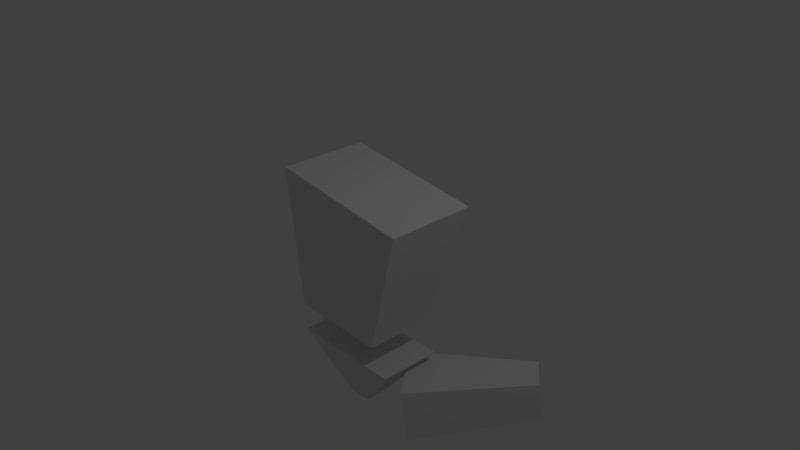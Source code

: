 # Source: crouchingggirl.blend  (saved by Blender 2.79.0; exported with 4.5.12 LTS)
import bpy
from mathutils import Matrix  # noqa: F401  (used for matrix-valued properties, if any)

bpy.ops.wm.read_factory_settings(use_empty=True)
scene = bpy.context.scene
scene.name = 'Scene'

# ---- collections
col_collection_1 = bpy.data.collections.new('Collection 1'); scene.collection.children.link(col_collection_1)

# ---- materials (node trees are filled in below, after node groups)
mat_material = bpy.data.materials.new('Material')
mat_material.alpha_threshold = 0.0
mat_material.use_transparent_shadow = False
mat_material.roughness = 0.5
mat_material.line_color = (0.0, 0.0, 0.0, 1.0)

# ---- material node trees

# ---- world
world_world = bpy.data.worlds.new('World'); scene.world = world_world
world_world.color = (0.05088, 0.05088, 0.05088)
world_world.use_sun_shadow = False
world_world.sun_shadow_jitter_overblur = 0.0
world_world.cycles.sampling_method = 'MANUAL'

# ---- cameras
cam_camera = bpy.data.cameras.new('Camera')
cam_camera.clip_end = 100.0
cam_camera.lens = 35.0
cam_camera.sensor_width = 32.0
cam_camera.sensor_height = 18.0
cam_camera.ortho_scale = 7.314
cam_camera.dof.focus_distance = 0.0
cam_camera.dof.aperture_fstop = 128.0

# ---- lights
light_lamp = bpy.data.lights.new('Lamp', 'POINT')
light_lamp.transmission_factor = 0.0
light_lamp.cutoff_distance = 30.0
light_lamp.energy = 100.0
light_lamp.shadow_buffer_clip_start = 1.001
light_lamp.shadow_soft_size = 0.1
light_lamp.shadow_maximum_resolution = 0.006
light_lamp.use_absolute_resolution = True

# ---- meshes
me_cube = bpy.data.meshes.new('Cube')
me_cube.from_pydata([(0.572, 0.7741, -0.9468), (0.572, -0.7741, -0.9468), (-0.797, -0.7741, -0.9024), (-0.797, 0.7741, -0.9024), (1.127, 1.0, 0.8539), (1.127, -1.0, 0.8539), (-0.8539, -1.0, 1.127), (-0.8539, 1.0, 1.127), (-0.1853, -0.3181, -2.144), (-0.8263, -0.7121, -1.335), (-0.1853, 0.3181, -2.144), (-0.8263, 0.7121, -1.335), (0.1369, -0.3181, -2.144), (0.7779, -0.7121, -1.335), (0.1369, 0.3181, -2.144), (0.7779, 0.7121, -1.335), (-1.237, 0.4068, -2.213), (-1.237, 0.235, -1.508), (-1.647, 3.077, -1.857), (-1.647, 2.955, -1.358), (-0.2841, 1.005, -2.157), (-0.2841, 0.8332, -1.451), (-1.141, 3.394, -1.827), (-1.141, 3.273, -1.328), (0.4705, 0.6704, -2.213), (0.3689, 0.6174, -1.508), (1.922, 2.121, -1.857), (1.85, 2.083, -1.358), (1.118, -0.6047, -2.157), (1.016, -0.6577, -1.451), (2.266, 1.444, -1.827), (2.194, 1.406, -1.328)], [], [(0, 1, 2, 3), (4, 7, 6, 5), (0, 4, 5, 1), (1, 5, 6, 2), (2, 6, 7, 3), (4, 0, 3, 7), (8, 9, 11, 10), (10, 11, 15, 14), (14, 15, 13, 12), (12, 13, 9, 8), (10, 14, 12, 8), (15, 11, 9, 13), (16, 17, 19, 18), (18, 19, 23, 22), (22, 23, 21, 20), (20, 21, 17, 16), (18, 22, 20, 16), (23, 19, 17, 21), (24, 25, 27, 26), (26, 27, 31, 30), (30, 31, 29, 28), (28, 29, 25, 24), (26, 30, 28, 24), (31, 27, 25, 29)])
me_cube.materials.append(mat_material)
me_cube.use_remesh_preserve_volume = False
me_cube.use_remesh_preserve_attributes = False
me_cube.use_mirror_vertex_groups = False
me_cube.update()

# ---- objects
ob_cube = bpy.data.objects.new('Cube', me_cube)
ob_lamp = bpy.data.objects.new('Lamp', light_lamp)
ob_camera = bpy.data.objects.new('Camera', cam_camera)

# ---- transforms, parenting, visibility, modifiers, constraints
ob_cube.location = (0.0, 0.0, 0.0)
ob_cube.scale = (1.0, 0.6213, 1.0)
ob_cube.lock_rotations_4d = False
ob_cube.empty_display_type = 'ARROWS'
ob_cube.lineart.crease_threshold = 0.0
ob_lamp.location = (4.076, 1.005, 5.904)
ob_lamp.rotation_euler = (0.6503, 0.05522, 1.866)
ob_lamp.lock_rotations_4d = False
ob_lamp.empty_display_type = 'ARROWS'
ob_lamp.color = (0.0, 0.0, 0.0, 0.0)
ob_lamp.lineart.crease_threshold = 0.0
ob_camera.location = (7.481, -6.508, 5.344)
ob_camera.rotation_euler = (1.109, 0.0, 0.8149)
ob_camera.lock_rotations_4d = False
ob_camera.empty_display_type = 'ARROWS'
ob_camera.color = (0.0, 0.0, 0.0, 0.0)
ob_camera.display_type = 'WIRE'
ob_camera.lineart.crease_threshold = 0.0

# ---- collection membership
col_collection_1.objects.link(ob_cube)
col_collection_1.objects.link(ob_lamp)
col_collection_1.objects.link(ob_camera)

# ---- scene / render settings (as saved in the file)
scene.camera = ob_camera
scene.frame_start = 1; scene.frame_end = 250; scene.frame_set(1)
scene.render.engine = 'BLENDER_EEVEE_NEXT'
scene.render.resolution_percentage = 50
scene.render.dither_intensity = 0.0
scene.cycles.use_denoising = False
scene.cycles.samples = 128
scene.cycles.sampling_pattern = 'TABULATED_SOBOL'
scene.cycles.use_adaptive_sampling = False
scene.cycles.use_light_tree = False
scene.cycles.blur_glossy = 0.0
scene.cycles.sample_clamp_indirect = 0.0
scene.view_settings.view_transform = 'Standard'
bpy.context.view_layer.update()
